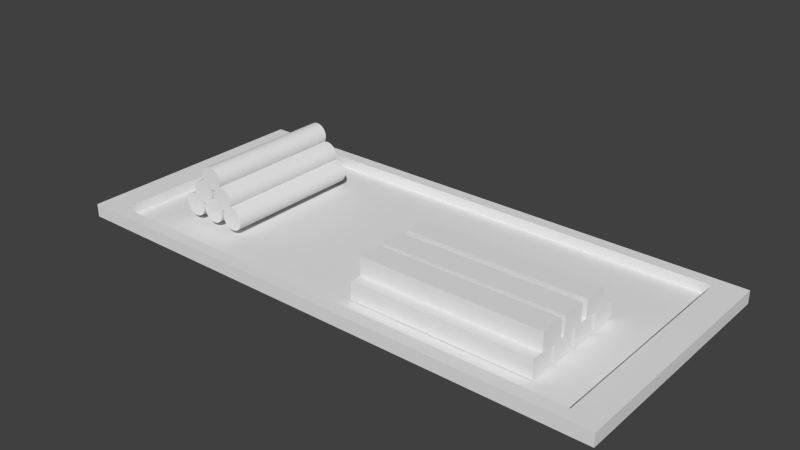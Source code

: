 # Source: UnderConstruction_Stable.blend  (saved by Blender 2.76.0; exported with 4.5.12 LTS)
import bpy
from mathutils import Matrix  # noqa: F401  (used for matrix-valued properties, if any)

bpy.ops.wm.read_factory_settings(use_empty=True)
scene = bpy.context.scene
scene.name = 'Scene'

# ---- collections
col_collection_1 = bpy.data.collections.new('Collection 1'); scene.collection.children.link(col_collection_1)

# ---- materials (node trees are filled in below, after node groups)
mat_woord_1 = bpy.data.materials.new('Woord 1')
mat_woord_1.alpha_threshold = 0.0
mat_woord_1.use_transparent_shadow = False
mat_woord_1.roughness = 0.5
mat_cylinder_1___no_base = bpy.data.materials.new('Cylinder 1 - No base')
mat_cylinder_1___no_base.alpha_threshold = 0.0
mat_cylinder_1___no_base.use_transparent_shadow = False
mat_cylinder_1___no_base.roughness = 0.5
mat_cylinder_1___base = bpy.data.materials.new('Cylinder 1 - Base')
mat_cylinder_1___base.alpha_threshold = 0.0
mat_cylinder_1___base.use_transparent_shadow = False
mat_cylinder_1___base.roughness = 0.5
mat_base___sand = bpy.data.materials.new('Base - Sand')
mat_base___sand.alpha_threshold = 0.0
mat_base___sand.use_transparent_shadow = False
mat_base___sand.roughness = 0.5
mat_base___black = bpy.data.materials.new('Base - Black')
mat_base___black.alpha_threshold = 0.0
mat_base___black.use_transparent_shadow = False
mat_base___black.roughness = 0.5

# ---- material node trees

# ---- world
world_world = bpy.data.worlds.new('World'); scene.world = world_world
world_world.color = (0.05088, 0.05088, 0.05088)
world_world.use_sun_shadow = False
world_world.sun_shadow_jitter_overblur = 0.0
world_world.cycles.sampling_method = 'MANUAL'
world_world.cycles.sample_map_resolution = 256

# ---- meshes
me_cube_009 = bpy.data.meshes.new('Cube.009')
me_cube_009.from_pydata([(-1.0, -1.0, -1.0), (-1.0, -1.0, 1.0), (-1.0, 1.0, -1.0), (-1.0, 1.0, 1.0), (1.0, -1.0, -1.0), (1.0, -1.0, 1.0), (1.0, 1.0, -1.0), (1.0, 1.0, 1.0)], [], [(1, 3, 2, 0), (3, 7, 6, 2), (7, 5, 4, 6), (5, 1, 0, 4), (0, 2, 6, 4), (5, 7, 3, 1)])
_uv = me_cube_009.uv_layers.new(name='UVMap')
_uv.uv.foreach_set('vector', [0.3114, 0.756, -0.1119, 0.756, -0.1119, 1.319, 0.3114, 1.319, 0.7, 0.756, 0.2767, 0.756, 0.2767, 1.319, 0.7, 1.319, 0.3114, 0.756, 0.7348, 0.756, 0.7348, 1.319, 0.3114, 1.319, 0.7, 0.756, 1.123, 0.756, 1.123, 1.319, 0.7, 1.319, 0.7, 0.2132, 0.7, -0.35, 0.2767, -0.35, 0.2767, 0.2132, 0.7, 0.2132, 0.7, -0.35, 1.123, -0.35, 1.123, 0.2132])
me_cube_009.materials.append(mat_woord_1)
me_cube_009.use_remesh_preserve_volume = False
me_cube_009.use_remesh_preserve_attributes = False
me_cube_009.use_mirror_vertex_groups = False
me_cube_009.update()
me_cube_008 = bpy.data.meshes.new('Cube.008')
me_cube_008.from_pydata([(-1.0, -1.0, -1.0), (-1.0, -1.0, 1.0), (-1.0, 1.0, -1.0), (-1.0, 1.0, 1.0), (1.0, -1.0, -1.0), (1.0, -1.0, 1.0), (1.0, 1.0, -1.0), (1.0, 1.0, 1.0)], [], [(1, 3, 2, 0), (3, 7, 6, 2), (7, 5, 4, 6), (5, 1, 0, 4), (0, 2, 6, 4), (5, 7, 3, 1)])
_uv = me_cube_008.uv_layers.new(name='UVMap')
_uv.uv.foreach_set('vector', [0.3114, 0.756, -0.1119, 0.756, -0.1119, 1.319, 0.3114, 1.319, 0.7, 0.756, 0.2767, 0.756, 0.2767, 1.319, 0.7, 1.319, 0.3114, 0.756, 0.7348, 0.756, 0.7348, 1.319, 0.3114, 1.319, 0.7, 0.756, 1.123, 0.756, 1.123, 1.319, 0.7, 1.319, 0.7, 0.2132, 0.7, -0.35, 0.2767, -0.35, 0.2767, 0.2132, 0.7, 0.2132, 0.7, -0.35, 1.123, -0.35, 1.123, 0.2132])
me_cube_008.materials.append(mat_woord_1)
me_cube_008.use_remesh_preserve_volume = False
me_cube_008.use_remesh_preserve_attributes = False
me_cube_008.use_mirror_vertex_groups = False
me_cube_008.update()
me_cube_007 = bpy.data.meshes.new('Cube.007')
me_cube_007.from_pydata([(-1.0, -1.0, -1.0), (-1.0, -1.0, 1.0), (-1.0, 1.0, -1.0), (-1.0, 1.0, 1.0), (1.0, -1.0, -1.0), (1.0, -1.0, 1.0), (1.0, 1.0, -1.0), (1.0, 1.0, 1.0)], [], [(1, 3, 2, 0), (3, 7, 6, 2), (7, 5, 4, 6), (5, 1, 0, 4), (0, 2, 6, 4), (5, 7, 3, 1)])
_uv = me_cube_007.uv_layers.new(name='UVMap')
_uv.uv.foreach_set('vector', [0.3114, 0.756, -0.1119, 0.756, -0.1119, 1.319, 0.3114, 1.319, 0.7, 0.756, 0.2767, 0.756, 0.2767, 1.319, 0.7, 1.319, 0.3114, 0.756, 0.7348, 0.756, 0.7348, 1.319, 0.3114, 1.319, 0.7, 0.756, 1.123, 0.756, 1.123, 1.319, 0.7, 1.319, 0.7, 0.2132, 0.7, -0.35, 0.2767, -0.35, 0.2767, 0.2132, 0.7, 0.2132, 0.7, -0.35, 1.123, -0.35, 1.123, 0.2132])
me_cube_007.materials.append(mat_woord_1)
me_cube_007.use_remesh_preserve_volume = False
me_cube_007.use_remesh_preserve_attributes = False
me_cube_007.use_mirror_vertex_groups = False
me_cube_007.update()
me_cube_006 = bpy.data.meshes.new('Cube.006')
me_cube_006.from_pydata([(-1.0, -1.0, -1.0), (-1.0, -1.0, 1.0), (-1.0, 1.0, -1.0), (-1.0, 1.0, 1.0), (1.0, -1.0, -1.0), (1.0, -1.0, 1.0), (1.0, 1.0, -1.0), (1.0, 1.0, 1.0)], [], [(1, 3, 2, 0), (3, 7, 6, 2), (7, 5, 4, 6), (5, 1, 0, 4), (0, 2, 6, 4), (5, 7, 3, 1)])
_uv = me_cube_006.uv_layers.new(name='UVMap')
_uv.uv.foreach_set('vector', [0.3114, 0.756, -0.1119, 0.756, -0.1119, 1.319, 0.3114, 1.319, 0.7, 0.756, 0.2767, 0.756, 0.2767, 1.319, 0.7, 1.319, 0.3114, 0.756, 0.7348, 0.756, 0.7348, 1.319, 0.3114, 1.319, 0.7, 0.756, 1.123, 0.756, 1.123, 1.319, 0.7, 1.319, 0.7, 0.2132, 0.7, -0.35, 0.2767, -0.35, 0.2767, 0.2132, 0.7, 0.2132, 0.7, -0.35, 1.123, -0.35, 1.123, 0.2132])
me_cube_006.materials.append(mat_woord_1)
me_cube_006.use_remesh_preserve_volume = False
me_cube_006.use_remesh_preserve_attributes = False
me_cube_006.use_mirror_vertex_groups = False
me_cube_006.update()
me_cube_005 = bpy.data.meshes.new('Cube.005')
me_cube_005.from_pydata([(-1.0, -1.0, -1.0), (-1.0, -1.0, 1.0), (-1.0, 1.0, -1.0), (-1.0, 1.0, 1.0), (1.0, -1.0, -1.0), (1.0, -1.0, 1.0), (1.0, 1.0, -1.0), (1.0, 1.0, 1.0)], [], [(1, 3, 2, 0), (3, 7, 6, 2), (7, 5, 4, 6), (5, 1, 0, 4), (0, 2, 6, 4), (5, 7, 3, 1)])
_uv = me_cube_005.uv_layers.new(name='UVMap')
_uv.uv.foreach_set('vector', [0.3114, 0.756, -0.1119, 0.756, -0.1119, 1.319, 0.3114, 1.319, 0.7, 0.756, 0.2767, 0.756, 0.2767, 1.319, 0.7, 1.319, 0.3114, 0.756, 0.7348, 0.756, 0.7348, 1.319, 0.3114, 1.319, 0.7, 0.756, 1.123, 0.756, 1.123, 1.319, 0.7, 1.319, 0.7, 0.2132, 0.7, -0.35, 0.2767, -0.35, 0.2767, 0.2132, 0.7, 0.2132, 0.7, -0.35, 1.123, -0.35, 1.123, 0.2132])
me_cube_005.materials.append(mat_woord_1)
me_cube_005.use_remesh_preserve_volume = False
me_cube_005.use_remesh_preserve_attributes = False
me_cube_005.use_mirror_vertex_groups = False
me_cube_005.update()
me_cube_004 = bpy.data.meshes.new('Cube.004')
me_cube_004.from_pydata([(-1.0, -1.0, -1.0), (-1.0, -1.0, 1.0), (-1.0, 1.0, -1.0), (-1.0, 1.0, 1.0), (1.0, -1.0, -1.0), (1.0, -1.0, 1.0), (1.0, 1.0, -1.0), (1.0, 1.0, 1.0)], [], [(1, 3, 2, 0), (3, 7, 6, 2), (7, 5, 4, 6), (5, 1, 0, 4), (0, 2, 6, 4), (5, 7, 3, 1)])
_uv = me_cube_004.uv_layers.new(name='UVMap')
_uv.uv.foreach_set('vector', [0.3114, 0.756, -0.1119, 0.756, -0.1119, 1.319, 0.3114, 1.319, 0.7, 0.756, 0.2767, 0.756, 0.2767, 1.319, 0.7, 1.319, 0.3114, 0.756, 0.7348, 0.756, 0.7348, 1.319, 0.3114, 1.319, 0.7, 0.756, 1.123, 0.756, 1.123, 1.319, 0.7, 1.319, 0.7, 0.2132, 0.7, -0.35, 0.2767, -0.35, 0.2767, 0.2132, 0.7, 0.2132, 0.7, -0.35, 1.123, -0.35, 1.123, 0.2132])
me_cube_004.materials.append(mat_woord_1)
me_cube_004.use_remesh_preserve_volume = False
me_cube_004.use_remesh_preserve_attributes = False
me_cube_004.use_mirror_vertex_groups = False
me_cube_004.update()
me_cube_003 = bpy.data.meshes.new('Cube.003')
me_cube_003.from_pydata([(-1.0, -1.0, -1.0), (-1.0, -1.0, 1.0), (-1.0, 1.0, -1.0), (-1.0, 1.0, 1.0), (1.0, -1.0, -1.0), (1.0, -1.0, 1.0), (1.0, 1.0, -1.0), (1.0, 1.0, 1.0)], [], [(1, 3, 2, 0), (3, 7, 6, 2), (7, 5, 4, 6), (5, 1, 0, 4), (0, 2, 6, 4), (5, 7, 3, 1)])
_uv = me_cube_003.uv_layers.new(name='UVMap')
_uv.uv.foreach_set('vector', [0.3114, 0.756, -0.1119, 0.756, -0.1119, 1.319, 0.3114, 1.319, 0.7, 0.756, 0.2767, 0.756, 0.2767, 1.319, 0.7, 1.319, 0.3114, 0.756, 0.7348, 0.756, 0.7348, 1.319, 0.3114, 1.319, 0.7, 0.756, 1.123, 0.756, 1.123, 1.319, 0.7, 1.319, 0.7, 0.2132, 0.7, -0.35, 0.2767, -0.35, 0.2767, 0.2132, 0.7, 0.2132, 0.7, -0.35, 1.123, -0.35, 1.123, 0.2132])
me_cube_003.materials.append(mat_woord_1)
me_cube_003.use_remesh_preserve_volume = False
me_cube_003.use_remesh_preserve_attributes = False
me_cube_003.use_mirror_vertex_groups = False
me_cube_003.update()
me_cylinder_005 = bpy.data.meshes.new('Cylinder.005')
me_cylinder_005.from_pydata([(0.0, 1.0, -1.0), (0.0, 1.0, 1.0), (0.1951, 0.9808, -1.0), (0.1951, 0.9808, 1.0), (0.3827, 0.9239, -1.0), (0.3827, 0.9239, 1.0), (0.5556, 0.8315, -1.0), (0.5556, 0.8315, 1.0), (0.7071, 0.7071, -1.0), (0.7071, 0.7071, 1.0), (0.8315, 0.5556, -1.0), (0.8315, 0.5556, 1.0), (0.9239, 0.3827, -1.0), (0.9239, 0.3827, 1.0), (0.9808, 0.1951, -1.0), (0.9808, 0.1951, 1.0), (1.0, 7.55e-08, -1.0), (1.0, 7.55e-08, 1.0), (0.9808, -0.1951, -1.0), (0.9808, -0.1951, 1.0), (0.9239, -0.3827, -1.0), (0.9239, -0.3827, 1.0), (0.8315, -0.5556, -1.0), (0.8315, -0.5556, 1.0), (0.7071, -0.7071, -1.0), (0.7071, -0.7071, 1.0), (0.5556, -0.8315, -1.0), (0.5556, -0.8315, 1.0), (0.3827, -0.9239, -1.0), (0.3827, -0.9239, 1.0), (0.1951, -0.9808, -1.0), (0.1951, -0.9808, 1.0), (-3.258e-07, -1.0, -1.0), (-3.258e-07, -1.0, 1.0), (-0.1951, -0.9808, -1.0), (-0.1951, -0.9808, 1.0), (-0.3827, -0.9239, -1.0), (-0.3827, -0.9239, 1.0), (-0.5556, -0.8315, -1.0), (-0.5556, -0.8315, 1.0), (-0.7071, -0.7071, -1.0), (-0.7071, -0.7071, 1.0), (-0.8315, -0.5556, -1.0), (-0.8315, -0.5556, 1.0), (-0.9239, -0.3827, -1.0), (-0.9239, -0.3827, 1.0), (-0.9808, -0.1951, -1.0), (-0.9808, -0.1951, 1.0), (-1.0, 9.656e-07, -1.0), (-1.0, 9.656e-07, 1.0), (-0.9808, 0.1951, -1.0), (-0.9808, 0.1951, 1.0), (-0.9239, 0.3827, -1.0), (-0.9239, 0.3827, 1.0), (-0.8315, 0.5556, -1.0), (-0.8315, 0.5556, 1.0), (-0.7071, 0.7071, -1.0), (-0.7071, 0.7071, 1.0), (-0.5556, 0.8315, -1.0), (-0.5556, 0.8315, 1.0), (-0.3827, 0.9239, -1.0), (-0.3827, 0.9239, 1.0), (-0.1951, 0.9808, -1.0), (-0.1951, 0.9808, 1.0)], [], [(0, 1, 3, 2), (2, 3, 5, 4), (4, 5, 7, 6), (6, 7, 9, 8), (8, 9, 11, 10), (10, 11, 13, 12), (12, 13, 15, 14), (14, 15, 17, 16), (16, 17, 19, 18), (18, 19, 21, 20), (20, 21, 23, 22), (22, 23, 25, 24), (24, 25, 27, 26), (26, 27, 29, 28), (28, 29, 31, 30), (30, 31, 33, 32), (32, 33, 35, 34), (34, 35, 37, 36), (36, 37, 39, 38), (38, 39, 41, 40), (40, 41, 43, 42), (42, 43, 45, 44), (44, 45, 47, 46), (46, 47, 49, 48), (48, 49, 51, 50), (50, 51, 53, 52), (52, 53, 55, 54), (54, 55, 57, 56), (56, 57, 59, 58), (58, 59, 61, 60), (3, 1, 63, 61, 59, 57, 55, 53, 51, 49, 47, 45, 43, 41, 39, 37, 35, 33, 31, 29, 27, 25, 23, 21, 19, 17, 15, 13, 11, 9, 7, 5), (62, 63, 1, 0), (60, 61, 63, 62), (0, 2, 4, 6, 8, 10, 12, 14, 16, 18, 20, 22, 24, 26, 28, 30, 32, 34, 36, 38, 40, 42, 44, 46, 48, 50, 52, 54, 56, 58, 60, 62)])
_uv = me_cylinder_005.uv_layers.new(name='UVMap')
_uv.uv.foreach_set('vector', [0.4099, -0.2626, 0.4099, 1.277, 0.5601, 1.277, 0.5601, -0.2626, 0.5601, -0.2626, 0.5601, 1.277, 0.7045, 1.277, 0.7045, -0.2626, 0.7045, -0.2626, 0.7045, 1.277, 0.8376, 1.277, 0.8376, -0.2626, 0.8376, -0.2626, 0.8376, 1.277, 0.9543, 1.277, 0.9543, -0.2626, 1.084, -0.2626, 1.084, 1.277, 0.9673, 1.277, 0.9673, -0.2626, 0.9673, -0.2626, 0.9673, 1.277, 0.8342, 1.277, 0.8342, -0.2626, 0.8342, -0.2626, 0.8342, 1.277, 0.6897, 1.277, 0.6897, -0.2626, 0.6897, -0.2626, 0.6897, 1.277, 0.5395, 1.277, 0.5395, -0.2626, 0.5395, -0.2626, 0.5395, 1.277, 0.3893, 1.277, 0.3893, -0.2626, 0.3893, -0.2626, 0.3893, 1.277, 0.2449, 1.277, 0.2449, -0.2626, 0.2449, -0.2626, 0.2449, 1.277, 0.1118, 1.277, 0.1118, -0.2626, 0.1118, -0.2626, 0.1118, 1.277, -0.004849, 1.277, -0.004849, -0.2626, 0.9543, -0.2626, 0.9543, 1.277, 0.8376, 1.277, 0.8376, -0.2626, 0.8376, -0.2626, 0.8376, 1.277, 0.7045, 1.277, 0.7045, -0.2626, 0.7045, -0.2626, 0.7045, 1.277, 0.5601, 1.277, 0.5601, -0.2626, 0.5601, -0.2626, 0.5601, 1.277, 0.4099, 1.277, 0.4099, -0.2626, 0.4099, -0.2626, 0.4099, 1.277, 0.2597, 1.277, 0.2597, -0.2626, 0.2597, -0.2626, 0.2597, 1.277, 0.1153, 1.277, 0.1153, -0.2626, 0.1153, -0.2626, 0.1153, 1.277, -0.01783, 1.277, -0.01783, -0.2626, -0.01783, -0.2626, -0.01783, 1.277, -0.1345, 1.277, -0.1345, -0.2626, -0.004849, -0.2626, -0.004849, 1.277, 0.1118, 1.277, 0.1118, -0.2626, 0.1118, -0.2626, 0.1118, 1.277, 0.2449, 1.277, 0.2449, -0.2626, 0.2449, -0.2626, 0.2449, 1.277, 0.3893, 1.277, 0.3893, -0.2626, 0.3893, -0.2626, 0.3893, 1.277, 0.5395, 1.277, 0.5395, -0.2626, 0.5395, -0.2626, 0.5395, 1.277, 0.6897, 1.277, 0.6897, -0.2626, 0.6897, -0.2626, 0.6897, 1.277, 0.8342, 1.277, 0.8342, -0.2626, 0.8342, -0.2626, 0.8342, 1.277, 0.9673, 1.277, 0.9673, -0.2626, 0.9673, -0.2626, 0.9673, 1.277, 1.084, 1.277, 1.084, -0.2626, -0.1345, -0.2626, -0.1345, 1.277, -0.01783, 1.277, -0.01783, -0.2626, -0.01783, -0.2626, -0.01783, 1.277, 0.1153, 1.277, 0.1153, -0.2626, 0.4571, 0.08072, 0.4526, 0.08151, 0.4482, 0.08072, 0.4439, 0.07841, 0.4399, 0.07464, 0.4364, 0.06957, 0.4336, 0.0634, 0.4315, 0.05635, 0.4302, 0.04871, 0.4297, 0.04076, 0.4302, 0.03281, 0.4315, 0.02517, 0.4336, 0.01812, 0.4364, 0.01195, 0.4399, 0.006878, 0.4439, 0.003112, 0.4482, 0.0007936, 0.4526, 1.067e-05, 0.4571, 0.0007936, 0.4614, 0.003112, 0.4654, 0.006878, 0.4689, 0.01195, 0.4717, 0.01812, 0.4738, 0.02517, 0.4751, 0.03281, 0.4756, 0.04076, 0.4751, 0.04871, 0.4738, 0.05635, 0.4717, 0.0634, 0.4689, 0.06957, 0.4654, 0.07464, 0.4614, 0.07841, 0.2597, -0.2626, 0.2597, 1.277, 0.4099, 1.277, 0.4099, -0.2626, 0.1153, -0.2626, 0.1153, 1.277, 0.2597, 1.277, 0.2597, -0.2626, 0.4526, 1.067e-05, 0.4571, -0.0007723, 0.4614, -0.003091, 0.4654, -0.006857, 0.4689, -0.01192, 0.4717, -0.0181, 0.4738, -0.02514, 0.4751, -0.03279, 0.4756, -0.04074, 0.4751, -0.04869, 0.4738, -0.05633, 0.4717, -0.06338, 0.4689, -0.06955, 0.4654, -0.07462, 0.4614, -0.07838, 0.4571, -0.0807, 0.4526, -0.08149, 0.4482, -0.0807, 0.4439, -0.07838, 0.4399, -0.07462, 0.4364, -0.06955, 0.4336, -0.06338, 0.4315, -0.05633, 0.4302, -0.04869, 0.4297, -0.04074, 0.4302, -0.03279, 0.4315, -0.02514, 0.4336, -0.0181, 0.4364, -0.01192, 0.4399, -0.006857, 0.4439, -0.003091, 0.4482, -0.0007723])
me_cylinder_005.materials.append(mat_cylinder_1___no_base)
me_cylinder_005.materials.append(mat_cylinder_1___base)
me_cylinder_005.use_remesh_preserve_volume = False
me_cylinder_005.use_remesh_preserve_attributes = False
me_cylinder_005.use_mirror_vertex_groups = False
me_cylinder_005.update()
me_cylinder_004 = bpy.data.meshes.new('Cylinder.004')
me_cylinder_004.from_pydata([(0.0, 1.0, -1.0), (0.0, 1.0, 1.0), (0.1951, 0.9808, -1.0), (0.1951, 0.9808, 1.0), (0.3827, 0.9239, -1.0), (0.3827, 0.9239, 1.0), (0.5556, 0.8315, -1.0), (0.5556, 0.8315, 1.0), (0.7071, 0.7071, -1.0), (0.7071, 0.7071, 1.0), (0.8315, 0.5556, -1.0), (0.8315, 0.5556, 1.0), (0.9239, 0.3827, -1.0), (0.9239, 0.3827, 1.0), (0.9808, 0.1951, -1.0), (0.9808, 0.1951, 1.0), (1.0, 7.55e-08, -1.0), (1.0, 7.55e-08, 1.0), (0.9808, -0.1951, -1.0), (0.9808, -0.1951, 1.0), (0.9239, -0.3827, -1.0), (0.9239, -0.3827, 1.0), (0.8315, -0.5556, -1.0), (0.8315, -0.5556, 1.0), (0.7071, -0.7071, -1.0), (0.7071, -0.7071, 1.0), (0.5556, -0.8315, -1.0), (0.5556, -0.8315, 1.0), (0.3827, -0.9239, -1.0), (0.3827, -0.9239, 1.0), (0.1951, -0.9808, -1.0), (0.1951, -0.9808, 1.0), (-3.258e-07, -1.0, -1.0), (-3.258e-07, -1.0, 1.0), (-0.1951, -0.9808, -1.0), (-0.1951, -0.9808, 1.0), (-0.3827, -0.9239, -1.0), (-0.3827, -0.9239, 1.0), (-0.5556, -0.8315, -1.0), (-0.5556, -0.8315, 1.0), (-0.7071, -0.7071, -1.0), (-0.7071, -0.7071, 1.0), (-0.8315, -0.5556, -1.0), (-0.8315, -0.5556, 1.0), (-0.9239, -0.3827, -1.0), (-0.9239, -0.3827, 1.0), (-0.9808, -0.1951, -1.0), (-0.9808, -0.1951, 1.0), (-1.0, 9.656e-07, -1.0), (-1.0, 9.656e-07, 1.0), (-0.9808, 0.1951, -1.0), (-0.9808, 0.1951, 1.0), (-0.9239, 0.3827, -1.0), (-0.9239, 0.3827, 1.0), (-0.8315, 0.5556, -1.0), (-0.8315, 0.5556, 1.0), (-0.7071, 0.7071, -1.0), (-0.7071, 0.7071, 1.0), (-0.5556, 0.8315, -1.0), (-0.5556, 0.8315, 1.0), (-0.3827, 0.9239, -1.0), (-0.3827, 0.9239, 1.0), (-0.1951, 0.9808, -1.0), (-0.1951, 0.9808, 1.0)], [], [(0, 1, 3, 2), (2, 3, 5, 4), (4, 5, 7, 6), (6, 7, 9, 8), (8, 9, 11, 10), (10, 11, 13, 12), (12, 13, 15, 14), (14, 15, 17, 16), (16, 17, 19, 18), (18, 19, 21, 20), (20, 21, 23, 22), (22, 23, 25, 24), (24, 25, 27, 26), (26, 27, 29, 28), (28, 29, 31, 30), (30, 31, 33, 32), (32, 33, 35, 34), (34, 35, 37, 36), (36, 37, 39, 38), (38, 39, 41, 40), (40, 41, 43, 42), (42, 43, 45, 44), (44, 45, 47, 46), (46, 47, 49, 48), (48, 49, 51, 50), (50, 51, 53, 52), (52, 53, 55, 54), (54, 55, 57, 56), (56, 57, 59, 58), (58, 59, 61, 60), (3, 1, 63, 61, 59, 57, 55, 53, 51, 49, 47, 45, 43, 41, 39, 37, 35, 33, 31, 29, 27, 25, 23, 21, 19, 17, 15, 13, 11, 9, 7, 5), (62, 63, 1, 0), (60, 61, 63, 62), (0, 2, 4, 6, 8, 10, 12, 14, 16, 18, 20, 22, 24, 26, 28, 30, 32, 34, 36, 38, 40, 42, 44, 46, 48, 50, 52, 54, 56, 58, 60, 62)])
_uv = me_cylinder_004.uv_layers.new(name='UVMap')
_uv.uv.foreach_set('vector', [0.4099, -0.2626, 0.4099, 1.277, 0.5601, 1.277, 0.5601, -0.2626, 0.5601, -0.2626, 0.5601, 1.277, 0.7045, 1.277, 0.7045, -0.2626, 0.7045, -0.2626, 0.7045, 1.277, 0.8376, 1.277, 0.8376, -0.2626, 0.8376, -0.2626, 0.8376, 1.277, 0.9543, 1.277, 0.9543, -0.2626, 1.084, -0.2626, 1.084, 1.277, 0.9673, 1.277, 0.9673, -0.2626, 0.9673, -0.2626, 0.9673, 1.277, 0.8342, 1.277, 0.8342, -0.2626, 0.8342, -0.2626, 0.8342, 1.277, 0.6897, 1.277, 0.6897, -0.2626, 0.6897, -0.2626, 0.6897, 1.277, 0.5395, 1.277, 0.5395, -0.2626, 0.5395, -0.2626, 0.5395, 1.277, 0.3893, 1.277, 0.3893, -0.2626, 0.3893, -0.2626, 0.3893, 1.277, 0.2449, 1.277, 0.2449, -0.2626, 0.2449, -0.2626, 0.2449, 1.277, 0.1118, 1.277, 0.1118, -0.2626, 0.1118, -0.2626, 0.1118, 1.277, -0.004849, 1.277, -0.004849, -0.2626, 0.9543, -0.2626, 0.9543, 1.277, 0.8376, 1.277, 0.8376, -0.2626, 0.8376, -0.2626, 0.8376, 1.277, 0.7045, 1.277, 0.7045, -0.2626, 0.7045, -0.2626, 0.7045, 1.277, 0.5601, 1.277, 0.5601, -0.2626, 0.5601, -0.2626, 0.5601, 1.277, 0.4099, 1.277, 0.4099, -0.2626, 0.4099, -0.2626, 0.4099, 1.277, 0.2597, 1.277, 0.2597, -0.2626, 0.2597, -0.2626, 0.2597, 1.277, 0.1153, 1.277, 0.1153, -0.2626, 0.1153, -0.2626, 0.1153, 1.277, -0.01783, 1.277, -0.01783, -0.2626, -0.01783, -0.2626, -0.01783, 1.277, -0.1345, 1.277, -0.1345, -0.2626, -0.004849, -0.2626, -0.004849, 1.277, 0.1118, 1.277, 0.1118, -0.2626, 0.1118, -0.2626, 0.1118, 1.277, 0.2449, 1.277, 0.2449, -0.2626, 0.2449, -0.2626, 0.2449, 1.277, 0.3893, 1.277, 0.3893, -0.2626, 0.3893, -0.2626, 0.3893, 1.277, 0.5395, 1.277, 0.5395, -0.2626, 0.5395, -0.2626, 0.5395, 1.277, 0.6897, 1.277, 0.6897, -0.2626, 0.6897, -0.2626, 0.6897, 1.277, 0.8342, 1.277, 0.8342, -0.2626, 0.8342, -0.2626, 0.8342, 1.277, 0.9673, 1.277, 0.9673, -0.2626, 0.9673, -0.2626, 0.9673, 1.277, 1.084, 1.277, 1.084, -0.2626, -0.1345, -0.2626, -0.1345, 1.277, -0.01783, 1.277, -0.01783, -0.2626, -0.01783, -0.2626, -0.01783, 1.277, 0.1153, 1.277, 0.1153, -0.2626, 0.4571, 0.08072, 0.4526, 0.08151, 0.4482, 0.08072, 0.4439, 0.07841, 0.4399, 0.07464, 0.4364, 0.06957, 0.4336, 0.0634, 0.4315, 0.05635, 0.4302, 0.04871, 0.4297, 0.04076, 0.4302, 0.03281, 0.4315, 0.02517, 0.4336, 0.01812, 0.4364, 0.01195, 0.4399, 0.006878, 0.4439, 0.003112, 0.4482, 0.0007936, 0.4526, 1.067e-05, 0.4571, 0.0007936, 0.4614, 0.003112, 0.4654, 0.006878, 0.4689, 0.01195, 0.4717, 0.01812, 0.4738, 0.02517, 0.4751, 0.03281, 0.4756, 0.04076, 0.4751, 0.04871, 0.4738, 0.05635, 0.4717, 0.0634, 0.4689, 0.06957, 0.4654, 0.07464, 0.4614, 0.07841, 0.2597, -0.2626, 0.2597, 1.277, 0.4099, 1.277, 0.4099, -0.2626, 0.1153, -0.2626, 0.1153, 1.277, 0.2597, 1.277, 0.2597, -0.2626, 0.4526, 1.067e-05, 0.4571, -0.0007723, 0.4614, -0.003091, 0.4654, -0.006857, 0.4689, -0.01192, 0.4717, -0.0181, 0.4738, -0.02514, 0.4751, -0.03279, 0.4756, -0.04074, 0.4751, -0.04869, 0.4738, -0.05633, 0.4717, -0.06338, 0.4689, -0.06955, 0.4654, -0.07462, 0.4614, -0.07838, 0.4571, -0.0807, 0.4526, -0.08149, 0.4482, -0.0807, 0.4439, -0.07838, 0.4399, -0.07462, 0.4364, -0.06955, 0.4336, -0.06338, 0.4315, -0.05633, 0.4302, -0.04869, 0.4297, -0.04074, 0.4302, -0.03279, 0.4315, -0.02514, 0.4336, -0.0181, 0.4364, -0.01192, 0.4399, -0.006857, 0.4439, -0.003091, 0.4482, -0.0007723])
me_cylinder_004.materials.append(mat_cylinder_1___no_base)
me_cylinder_004.materials.append(mat_cylinder_1___base)
me_cylinder_004.use_remesh_preserve_volume = False
me_cylinder_004.use_remesh_preserve_attributes = False
me_cylinder_004.use_mirror_vertex_groups = False
me_cylinder_004.update()
me_cylinder_003 = bpy.data.meshes.new('Cylinder.003')
me_cylinder_003.from_pydata([(0.0, 1.0, -1.0), (0.0, 1.0, 1.0), (0.1951, 0.9808, -1.0), (0.1951, 0.9808, 1.0), (0.3827, 0.9239, -1.0), (0.3827, 0.9239, 1.0), (0.5556, 0.8315, -1.0), (0.5556, 0.8315, 1.0), (0.7071, 0.7071, -1.0), (0.7071, 0.7071, 1.0), (0.8315, 0.5556, -1.0), (0.8315, 0.5556, 1.0), (0.9239, 0.3827, -1.0), (0.9239, 0.3827, 1.0), (0.9808, 0.1951, -1.0), (0.9808, 0.1951, 1.0), (1.0, 7.55e-08, -1.0), (1.0, 7.55e-08, 1.0), (0.9808, -0.1951, -1.0), (0.9808, -0.1951, 1.0), (0.9239, -0.3827, -1.0), (0.9239, -0.3827, 1.0), (0.8315, -0.5556, -1.0), (0.8315, -0.5556, 1.0), (0.7071, -0.7071, -1.0), (0.7071, -0.7071, 1.0), (0.5556, -0.8315, -1.0), (0.5556, -0.8315, 1.0), (0.3827, -0.9239, -1.0), (0.3827, -0.9239, 1.0), (0.1951, -0.9808, -1.0), (0.1951, -0.9808, 1.0), (-3.258e-07, -1.0, -1.0), (-3.258e-07, -1.0, 1.0), (-0.1951, -0.9808, -1.0), (-0.1951, -0.9808, 1.0), (-0.3827, -0.9239, -1.0), (-0.3827, -0.9239, 1.0), (-0.5556, -0.8315, -1.0), (-0.5556, -0.8315, 1.0), (-0.7071, -0.7071, -1.0), (-0.7071, -0.7071, 1.0), (-0.8315, -0.5556, -1.0), (-0.8315, -0.5556, 1.0), (-0.9239, -0.3827, -1.0), (-0.9239, -0.3827, 1.0), (-0.9808, -0.1951, -1.0), (-0.9808, -0.1951, 1.0), (-1.0, 9.656e-07, -1.0), (-1.0, 9.656e-07, 1.0), (-0.9808, 0.1951, -1.0), (-0.9808, 0.1951, 1.0), (-0.9239, 0.3827, -1.0), (-0.9239, 0.3827, 1.0), (-0.8315, 0.5556, -1.0), (-0.8315, 0.5556, 1.0), (-0.7071, 0.7071, -1.0), (-0.7071, 0.7071, 1.0), (-0.5556, 0.8315, -1.0), (-0.5556, 0.8315, 1.0), (-0.3827, 0.9239, -1.0), (-0.3827, 0.9239, 1.0), (-0.1951, 0.9808, -1.0), (-0.1951, 0.9808, 1.0)], [], [(0, 1, 3, 2), (2, 3, 5, 4), (4, 5, 7, 6), (6, 7, 9, 8), (8, 9, 11, 10), (10, 11, 13, 12), (12, 13, 15, 14), (14, 15, 17, 16), (16, 17, 19, 18), (18, 19, 21, 20), (20, 21, 23, 22), (22, 23, 25, 24), (24, 25, 27, 26), (26, 27, 29, 28), (28, 29, 31, 30), (30, 31, 33, 32), (32, 33, 35, 34), (34, 35, 37, 36), (36, 37, 39, 38), (38, 39, 41, 40), (40, 41, 43, 42), (42, 43, 45, 44), (44, 45, 47, 46), (46, 47, 49, 48), (48, 49, 51, 50), (50, 51, 53, 52), (52, 53, 55, 54), (54, 55, 57, 56), (56, 57, 59, 58), (58, 59, 61, 60), (3, 1, 63, 61, 59, 57, 55, 53, 51, 49, 47, 45, 43, 41, 39, 37, 35, 33, 31, 29, 27, 25, 23, 21, 19, 17, 15, 13, 11, 9, 7, 5), (62, 63, 1, 0), (60, 61, 63, 62), (0, 2, 4, 6, 8, 10, 12, 14, 16, 18, 20, 22, 24, 26, 28, 30, 32, 34, 36, 38, 40, 42, 44, 46, 48, 50, 52, 54, 56, 58, 60, 62)])
_uv = me_cylinder_003.uv_layers.new(name='UVMap')
_uv.uv.foreach_set('vector', [0.4099, -0.2626, 0.4099, 1.277, 0.5601, 1.277, 0.5601, -0.2626, 0.5601, -0.2626, 0.5601, 1.277, 0.7045, 1.277, 0.7045, -0.2626, 0.7045, -0.2626, 0.7045, 1.277, 0.8376, 1.277, 0.8376, -0.2626, 0.8376, -0.2626, 0.8376, 1.277, 0.9543, 1.277, 0.9543, -0.2626, 1.084, -0.2626, 1.084, 1.277, 0.9673, 1.277, 0.9673, -0.2626, 0.9673, -0.2626, 0.9673, 1.277, 0.8342, 1.277, 0.8342, -0.2626, 0.8342, -0.2626, 0.8342, 1.277, 0.6897, 1.277, 0.6897, -0.2626, 0.6897, -0.2626, 0.6897, 1.277, 0.5395, 1.277, 0.5395, -0.2626, 0.5395, -0.2626, 0.5395, 1.277, 0.3893, 1.277, 0.3893, -0.2626, 0.3893, -0.2626, 0.3893, 1.277, 0.2449, 1.277, 0.2449, -0.2626, 0.2449, -0.2626, 0.2449, 1.277, 0.1118, 1.277, 0.1118, -0.2626, 0.1118, -0.2626, 0.1118, 1.277, -0.004849, 1.277, -0.004849, -0.2626, 0.9543, -0.2626, 0.9543, 1.277, 0.8376, 1.277, 0.8376, -0.2626, 0.8376, -0.2626, 0.8376, 1.277, 0.7045, 1.277, 0.7045, -0.2626, 0.7045, -0.2626, 0.7045, 1.277, 0.5601, 1.277, 0.5601, -0.2626, 0.5601, -0.2626, 0.5601, 1.277, 0.4099, 1.277, 0.4099, -0.2626, 0.4099, -0.2626, 0.4099, 1.277, 0.2597, 1.277, 0.2597, -0.2626, 0.2597, -0.2626, 0.2597, 1.277, 0.1153, 1.277, 0.1153, -0.2626, 0.1153, -0.2626, 0.1153, 1.277, -0.01783, 1.277, -0.01783, -0.2626, -0.01783, -0.2626, -0.01783, 1.277, -0.1345, 1.277, -0.1345, -0.2626, -0.004849, -0.2626, -0.004849, 1.277, 0.1118, 1.277, 0.1118, -0.2626, 0.1118, -0.2626, 0.1118, 1.277, 0.2449, 1.277, 0.2449, -0.2626, 0.2449, -0.2626, 0.2449, 1.277, 0.3893, 1.277, 0.3893, -0.2626, 0.3893, -0.2626, 0.3893, 1.277, 0.5395, 1.277, 0.5395, -0.2626, 0.5395, -0.2626, 0.5395, 1.277, 0.6897, 1.277, 0.6897, -0.2626, 0.6897, -0.2626, 0.6897, 1.277, 0.8342, 1.277, 0.8342, -0.2626, 0.8342, -0.2626, 0.8342, 1.277, 0.9673, 1.277, 0.9673, -0.2626, 0.9673, -0.2626, 0.9673, 1.277, 1.084, 1.277, 1.084, -0.2626, -0.1345, -0.2626, -0.1345, 1.277, -0.01783, 1.277, -0.01783, -0.2626, -0.01783, -0.2626, -0.01783, 1.277, 0.1153, 1.277, 0.1153, -0.2626, 0.4571, 0.08072, 0.4526, 0.08151, 0.4482, 0.08072, 0.4439, 0.07841, 0.4399, 0.07464, 0.4364, 0.06957, 0.4336, 0.0634, 0.4315, 0.05635, 0.4302, 0.04871, 0.4297, 0.04076, 0.4302, 0.03281, 0.4315, 0.02517, 0.4336, 0.01812, 0.4364, 0.01195, 0.4399, 0.006878, 0.4439, 0.003112, 0.4482, 0.0007936, 0.4526, 1.067e-05, 0.4571, 0.0007936, 0.4614, 0.003112, 0.4654, 0.006878, 0.4689, 0.01195, 0.4717, 0.01812, 0.4738, 0.02517, 0.4751, 0.03281, 0.4756, 0.04076, 0.4751, 0.04871, 0.4738, 0.05635, 0.4717, 0.0634, 0.4689, 0.06957, 0.4654, 0.07464, 0.4614, 0.07841, 0.2597, -0.2626, 0.2597, 1.277, 0.4099, 1.277, 0.4099, -0.2626, 0.1153, -0.2626, 0.1153, 1.277, 0.2597, 1.277, 0.2597, -0.2626, 0.4526, 1.067e-05, 0.4571, -0.0007723, 0.4614, -0.003091, 0.4654, -0.006857, 0.4689, -0.01192, 0.4717, -0.0181, 0.4738, -0.02514, 0.4751, -0.03279, 0.4756, -0.04074, 0.4751, -0.04869, 0.4738, -0.05633, 0.4717, -0.06338, 0.4689, -0.06955, 0.4654, -0.07462, 0.4614, -0.07838, 0.4571, -0.0807, 0.4526, -0.08149, 0.4482, -0.0807, 0.4439, -0.07838, 0.4399, -0.07462, 0.4364, -0.06955, 0.4336, -0.06338, 0.4315, -0.05633, 0.4302, -0.04869, 0.4297, -0.04074, 0.4302, -0.03279, 0.4315, -0.02514, 0.4336, -0.0181, 0.4364, -0.01192, 0.4399, -0.006857, 0.4439, -0.003091, 0.4482, -0.0007723])
me_cylinder_003.materials.append(mat_cylinder_1___no_base)
me_cylinder_003.materials.append(mat_cylinder_1___base)
me_cylinder_003.use_remesh_preserve_volume = False
me_cylinder_003.use_remesh_preserve_attributes = False
me_cylinder_003.use_mirror_vertex_groups = False
me_cylinder_003.update()
me_cylinder_002 = bpy.data.meshes.new('Cylinder.002')
me_cylinder_002.from_pydata([(0.0, 1.0, -1.0), (0.0, 1.0, 1.0), (0.1951, 0.9808, -1.0), (0.1951, 0.9808, 1.0), (0.3827, 0.9239, -1.0), (0.3827, 0.9239, 1.0), (0.5556, 0.8315, -1.0), (0.5556, 0.8315, 1.0), (0.7071, 0.7071, -1.0), (0.7071, 0.7071, 1.0), (0.8315, 0.5556, -1.0), (0.8315, 0.5556, 1.0), (0.9239, 0.3827, -1.0), (0.9239, 0.3827, 1.0), (0.9808, 0.1951, -1.0), (0.9808, 0.1951, 1.0), (1.0, 7.55e-08, -1.0), (1.0, 7.55e-08, 1.0), (0.9808, -0.1951, -1.0), (0.9808, -0.1951, 1.0), (0.9239, -0.3827, -1.0), (0.9239, -0.3827, 1.0), (0.8315, -0.5556, -1.0), (0.8315, -0.5556, 1.0), (0.7071, -0.7071, -1.0), (0.7071, -0.7071, 1.0), (0.5556, -0.8315, -1.0), (0.5556, -0.8315, 1.0), (0.3827, -0.9239, -1.0), (0.3827, -0.9239, 1.0), (0.1951, -0.9808, -1.0), (0.1951, -0.9808, 1.0), (-3.258e-07, -1.0, -1.0), (-3.258e-07, -1.0, 1.0), (-0.1951, -0.9808, -1.0), (-0.1951, -0.9808, 1.0), (-0.3827, -0.9239, -1.0), (-0.3827, -0.9239, 1.0), (-0.5556, -0.8315, -1.0), (-0.5556, -0.8315, 1.0), (-0.7071, -0.7071, -1.0), (-0.7071, -0.7071, 1.0), (-0.8315, -0.5556, -1.0), (-0.8315, -0.5556, 1.0), (-0.9239, -0.3827, -1.0), (-0.9239, -0.3827, 1.0), (-0.9808, -0.1951, -1.0), (-0.9808, -0.1951, 1.0), (-1.0, 9.656e-07, -1.0), (-1.0, 9.656e-07, 1.0), (-0.9808, 0.1951, -1.0), (-0.9808, 0.1951, 1.0), (-0.9239, 0.3827, -1.0), (-0.9239, 0.3827, 1.0), (-0.8315, 0.5556, -1.0), (-0.8315, 0.5556, 1.0), (-0.7071, 0.7071, -1.0), (-0.7071, 0.7071, 1.0), (-0.5556, 0.8315, -1.0), (-0.5556, 0.8315, 1.0), (-0.3827, 0.9239, -1.0), (-0.3827, 0.9239, 1.0), (-0.1951, 0.9808, -1.0), (-0.1951, 0.9808, 1.0)], [], [(0, 1, 3, 2), (2, 3, 5, 4), (4, 5, 7, 6), (6, 7, 9, 8), (8, 9, 11, 10), (10, 11, 13, 12), (12, 13, 15, 14), (14, 15, 17, 16), (16, 17, 19, 18), (18, 19, 21, 20), (20, 21, 23, 22), (22, 23, 25, 24), (24, 25, 27, 26), (26, 27, 29, 28), (28, 29, 31, 30), (30, 31, 33, 32), (32, 33, 35, 34), (34, 35, 37, 36), (36, 37, 39, 38), (38, 39, 41, 40), (40, 41, 43, 42), (42, 43, 45, 44), (44, 45, 47, 46), (46, 47, 49, 48), (48, 49, 51, 50), (50, 51, 53, 52), (52, 53, 55, 54), (54, 55, 57, 56), (56, 57, 59, 58), (58, 59, 61, 60), (3, 1, 63, 61, 59, 57, 55, 53, 51, 49, 47, 45, 43, 41, 39, 37, 35, 33, 31, 29, 27, 25, 23, 21, 19, 17, 15, 13, 11, 9, 7, 5), (62, 63, 1, 0), (60, 61, 63, 62), (0, 2, 4, 6, 8, 10, 12, 14, 16, 18, 20, 22, 24, 26, 28, 30, 32, 34, 36, 38, 40, 42, 44, 46, 48, 50, 52, 54, 56, 58, 60, 62)])
_uv = me_cylinder_002.uv_layers.new(name='UVMap')
_uv.uv.foreach_set('vector', [0.4099, -0.2626, 0.4099, 1.277, 0.5601, 1.277, 0.5601, -0.2626, 0.5601, -0.2626, 0.5601, 1.277, 0.7045, 1.277, 0.7045, -0.2626, 0.7045, -0.2626, 0.7045, 1.277, 0.8376, 1.277, 0.8376, -0.2626, 0.8376, -0.2626, 0.8376, 1.277, 0.9543, 1.277, 0.9543, -0.2626, 1.084, -0.2626, 1.084, 1.277, 0.9673, 1.277, 0.9673, -0.2626, 0.9673, -0.2626, 0.9673, 1.277, 0.8342, 1.277, 0.8342, -0.2626, 0.8342, -0.2626, 0.8342, 1.277, 0.6897, 1.277, 0.6897, -0.2626, 0.6897, -0.2626, 0.6897, 1.277, 0.5395, 1.277, 0.5395, -0.2626, 0.5395, -0.2626, 0.5395, 1.277, 0.3893, 1.277, 0.3893, -0.2626, 0.3893, -0.2626, 0.3893, 1.277, 0.2449, 1.277, 0.2449, -0.2626, 0.2449, -0.2626, 0.2449, 1.277, 0.1118, 1.277, 0.1118, -0.2626, 0.1118, -0.2626, 0.1118, 1.277, -0.004849, 1.277, -0.004849, -0.2626, 0.9543, -0.2626, 0.9543, 1.277, 0.8376, 1.277, 0.8376, -0.2626, 0.8376, -0.2626, 0.8376, 1.277, 0.7045, 1.277, 0.7045, -0.2626, 0.7045, -0.2626, 0.7045, 1.277, 0.5601, 1.277, 0.5601, -0.2626, 0.5601, -0.2626, 0.5601, 1.277, 0.4099, 1.277, 0.4099, -0.2626, 0.4099, -0.2626, 0.4099, 1.277, 0.2597, 1.277, 0.2597, -0.2626, 0.2597, -0.2626, 0.2597, 1.277, 0.1153, 1.277, 0.1153, -0.2626, 0.1153, -0.2626, 0.1153, 1.277, -0.01783, 1.277, -0.01783, -0.2626, -0.01783, -0.2626, -0.01783, 1.277, -0.1345, 1.277, -0.1345, -0.2626, -0.004849, -0.2626, -0.004849, 1.277, 0.1118, 1.277, 0.1118, -0.2626, 0.1118, -0.2626, 0.1118, 1.277, 0.2449, 1.277, 0.2449, -0.2626, 0.2449, -0.2626, 0.2449, 1.277, 0.3893, 1.277, 0.3893, -0.2626, 0.3893, -0.2626, 0.3893, 1.277, 0.5395, 1.277, 0.5395, -0.2626, 0.5395, -0.2626, 0.5395, 1.277, 0.6897, 1.277, 0.6897, -0.2626, 0.6897, -0.2626, 0.6897, 1.277, 0.8342, 1.277, 0.8342, -0.2626, 0.8342, -0.2626, 0.8342, 1.277, 0.9673, 1.277, 0.9673, -0.2626, 0.9673, -0.2626, 0.9673, 1.277, 1.084, 1.277, 1.084, -0.2626, -0.1345, -0.2626, -0.1345, 1.277, -0.01783, 1.277, -0.01783, -0.2626, -0.01783, -0.2626, -0.01783, 1.277, 0.1153, 1.277, 0.1153, -0.2626, 0.4571, 0.08072, 0.4526, 0.08151, 0.4482, 0.08072, 0.4439, 0.07841, 0.4399, 0.07464, 0.4364, 0.06957, 0.4336, 0.0634, 0.4315, 0.05635, 0.4302, 0.04871, 0.4297, 0.04076, 0.4302, 0.03281, 0.4315, 0.02517, 0.4336, 0.01812, 0.4364, 0.01195, 0.4399, 0.006878, 0.4439, 0.003112, 0.4482, 0.0007936, 0.4526, 1.067e-05, 0.4571, 0.0007936, 0.4614, 0.003112, 0.4654, 0.006878, 0.4689, 0.01195, 0.4717, 0.01812, 0.4738, 0.02517, 0.4751, 0.03281, 0.4756, 0.04076, 0.4751, 0.04871, 0.4738, 0.05635, 0.4717, 0.0634, 0.4689, 0.06957, 0.4654, 0.07464, 0.4614, 0.07841, 0.2597, -0.2626, 0.2597, 1.277, 0.4099, 1.277, 0.4099, -0.2626, 0.1153, -0.2626, 0.1153, 1.277, 0.2597, 1.277, 0.2597, -0.2626, 0.4526, 1.067e-05, 0.4571, -0.0007723, 0.4614, -0.003091, 0.4654, -0.006857, 0.4689, -0.01192, 0.4717, -0.0181, 0.4738, -0.02514, 0.4751, -0.03279, 0.4756, -0.04074, 0.4751, -0.04869, 0.4738, -0.05633, 0.4717, -0.06338, 0.4689, -0.06955, 0.4654, -0.07462, 0.4614, -0.07838, 0.4571, -0.0807, 0.4526, -0.08149, 0.4482, -0.0807, 0.4439, -0.07838, 0.4399, -0.07462, 0.4364, -0.06955, 0.4336, -0.06338, 0.4315, -0.05633, 0.4302, -0.04869, 0.4297, -0.04074, 0.4302, -0.03279, 0.4315, -0.02514, 0.4336, -0.0181, 0.4364, -0.01192, 0.4399, -0.006857, 0.4439, -0.003091, 0.4482, -0.0007723])
me_cylinder_002.materials.append(mat_cylinder_1___no_base)
me_cylinder_002.materials.append(mat_cylinder_1___base)
me_cylinder_002.use_remesh_preserve_volume = False
me_cylinder_002.use_remesh_preserve_attributes = False
me_cylinder_002.use_mirror_vertex_groups = False
me_cylinder_002.update()
me_cylinder_001 = bpy.data.meshes.new('Cylinder.001')
me_cylinder_001.from_pydata([(0.0, 1.0, -1.0), (0.0, 1.0, 1.0), (0.1951, 0.9808, -1.0), (0.1951, 0.9808, 1.0), (0.3827, 0.9239, -1.0), (0.3827, 0.9239, 1.0), (0.5556, 0.8315, -1.0), (0.5556, 0.8315, 1.0), (0.7071, 0.7071, -1.0), (0.7071, 0.7071, 1.0), (0.8315, 0.5556, -1.0), (0.8315, 0.5556, 1.0), (0.9239, 0.3827, -1.0), (0.9239, 0.3827, 1.0), (0.9808, 0.1951, -1.0), (0.9808, 0.1951, 1.0), (1.0, 7.55e-08, -1.0), (1.0, 7.55e-08, 1.0), (0.9808, -0.1951, -1.0), (0.9808, -0.1951, 1.0), (0.9239, -0.3827, -1.0), (0.9239, -0.3827, 1.0), (0.8315, -0.5556, -1.0), (0.8315, -0.5556, 1.0), (0.7071, -0.7071, -1.0), (0.7071, -0.7071, 1.0), (0.5556, -0.8315, -1.0), (0.5556, -0.8315, 1.0), (0.3827, -0.9239, -1.0), (0.3827, -0.9239, 1.0), (0.1951, -0.9808, -1.0), (0.1951, -0.9808, 1.0), (-3.258e-07, -1.0, -1.0), (-3.258e-07, -1.0, 1.0), (-0.1951, -0.9808, -1.0), (-0.1951, -0.9808, 1.0), (-0.3827, -0.9239, -1.0), (-0.3827, -0.9239, 1.0), (-0.5556, -0.8315, -1.0), (-0.5556, -0.8315, 1.0), (-0.7071, -0.7071, -1.0), (-0.7071, -0.7071, 1.0), (-0.8315, -0.5556, -1.0), (-0.8315, -0.5556, 1.0), (-0.9239, -0.3827, -1.0), (-0.9239, -0.3827, 1.0), (-0.9808, -0.1951, -1.0), (-0.9808, -0.1951, 1.0), (-1.0, 9.656e-07, -1.0), (-1.0, 9.656e-07, 1.0), (-0.9808, 0.1951, -1.0), (-0.9808, 0.1951, 1.0), (-0.9239, 0.3827, -1.0), (-0.9239, 0.3827, 1.0), (-0.8315, 0.5556, -1.0), (-0.8315, 0.5556, 1.0), (-0.7071, 0.7071, -1.0), (-0.7071, 0.7071, 1.0), (-0.5556, 0.8315, -1.0), (-0.5556, 0.8315, 1.0), (-0.3827, 0.9239, -1.0), (-0.3827, 0.9239, 1.0), (-0.1951, 0.9808, -1.0), (-0.1951, 0.9808, 1.0)], [], [(0, 1, 3, 2), (2, 3, 5, 4), (4, 5, 7, 6), (6, 7, 9, 8), (8, 9, 11, 10), (10, 11, 13, 12), (12, 13, 15, 14), (14, 15, 17, 16), (16, 17, 19, 18), (18, 19, 21, 20), (20, 21, 23, 22), (22, 23, 25, 24), (24, 25, 27, 26), (26, 27, 29, 28), (28, 29, 31, 30), (30, 31, 33, 32), (32, 33, 35, 34), (34, 35, 37, 36), (36, 37, 39, 38), (38, 39, 41, 40), (40, 41, 43, 42), (42, 43, 45, 44), (44, 45, 47, 46), (46, 47, 49, 48), (48, 49, 51, 50), (50, 51, 53, 52), (52, 53, 55, 54), (54, 55, 57, 56), (56, 57, 59, 58), (58, 59, 61, 60), (3, 1, 63, 61, 59, 57, 55, 53, 51, 49, 47, 45, 43, 41, 39, 37, 35, 33, 31, 29, 27, 25, 23, 21, 19, 17, 15, 13, 11, 9, 7, 5), (62, 63, 1, 0), (60, 61, 63, 62), (0, 2, 4, 6, 8, 10, 12, 14, 16, 18, 20, 22, 24, 26, 28, 30, 32, 34, 36, 38, 40, 42, 44, 46, 48, 50, 52, 54, 56, 58, 60, 62)])
_uv = me_cylinder_001.uv_layers.new(name='UVMap')
_uv.uv.foreach_set('vector', [0.4099, -0.2626, 0.4099, 1.277, 0.5601, 1.277, 0.5601, -0.2626, 0.5601, -0.2626, 0.5601, 1.277, 0.7045, 1.277, 0.7045, -0.2626, 0.7045, -0.2626, 0.7045, 1.277, 0.8376, 1.277, 0.8376, -0.2626, 0.8376, -0.2626, 0.8376, 1.277, 0.9543, 1.277, 0.9543, -0.2626, 1.084, -0.2626, 1.084, 1.277, 0.9673, 1.277, 0.9673, -0.2626, 0.9673, -0.2626, 0.9673, 1.277, 0.8342, 1.277, 0.8342, -0.2626, 0.8342, -0.2626, 0.8342, 1.277, 0.6897, 1.277, 0.6897, -0.2626, 0.6897, -0.2626, 0.6897, 1.277, 0.5395, 1.277, 0.5395, -0.2626, 0.5395, -0.2626, 0.5395, 1.277, 0.3893, 1.277, 0.3893, -0.2626, 0.3893, -0.2626, 0.3893, 1.277, 0.2449, 1.277, 0.2449, -0.2626, 0.2449, -0.2626, 0.2449, 1.277, 0.1118, 1.277, 0.1118, -0.2626, 0.1118, -0.2626, 0.1118, 1.277, -0.004849, 1.277, -0.004849, -0.2626, 0.9543, -0.2626, 0.9543, 1.277, 0.8376, 1.277, 0.8376, -0.2626, 0.8376, -0.2626, 0.8376, 1.277, 0.7045, 1.277, 0.7045, -0.2626, 0.7045, -0.2626, 0.7045, 1.277, 0.5601, 1.277, 0.5601, -0.2626, 0.5601, -0.2626, 0.5601, 1.277, 0.4099, 1.277, 0.4099, -0.2626, 0.4099, -0.2626, 0.4099, 1.277, 0.2597, 1.277, 0.2597, -0.2626, 0.2597, -0.2626, 0.2597, 1.277, 0.1153, 1.277, 0.1153, -0.2626, 0.1153, -0.2626, 0.1153, 1.277, -0.01783, 1.277, -0.01783, -0.2626, -0.01783, -0.2626, -0.01783, 1.277, -0.1345, 1.277, -0.1345, -0.2626, -0.004849, -0.2626, -0.004849, 1.277, 0.1118, 1.277, 0.1118, -0.2626, 0.1118, -0.2626, 0.1118, 1.277, 0.2449, 1.277, 0.2449, -0.2626, 0.2449, -0.2626, 0.2449, 1.277, 0.3893, 1.277, 0.3893, -0.2626, 0.3893, -0.2626, 0.3893, 1.277, 0.5395, 1.277, 0.5395, -0.2626, 0.5395, -0.2626, 0.5395, 1.277, 0.6897, 1.277, 0.6897, -0.2626, 0.6897, -0.2626, 0.6897, 1.277, 0.8342, 1.277, 0.8342, -0.2626, 0.8342, -0.2626, 0.8342, 1.277, 0.9673, 1.277, 0.9673, -0.2626, 0.9673, -0.2626, 0.9673, 1.277, 1.084, 1.277, 1.084, -0.2626, -0.1345, -0.2626, -0.1345, 1.277, -0.01783, 1.277, -0.01783, -0.2626, -0.01783, -0.2626, -0.01783, 1.277, 0.1153, 1.277, 0.1153, -0.2626, 0.4571, 0.08072, 0.4526, 0.08151, 0.4482, 0.08072, 0.4439, 0.07841, 0.4399, 0.07464, 0.4364, 0.06957, 0.4336, 0.0634, 0.4315, 0.05635, 0.4302, 0.04871, 0.4297, 0.04076, 0.4302, 0.03281, 0.4315, 0.02517, 0.4336, 0.01812, 0.4364, 0.01195, 0.4399, 0.006878, 0.4439, 0.003112, 0.4482, 0.0007936, 0.4526, 1.067e-05, 0.4571, 0.0007936, 0.4614, 0.003112, 0.4654, 0.006878, 0.4689, 0.01195, 0.4717, 0.01812, 0.4738, 0.02517, 0.4751, 0.03281, 0.4756, 0.04076, 0.4751, 0.04871, 0.4738, 0.05635, 0.4717, 0.0634, 0.4689, 0.06957, 0.4654, 0.07464, 0.4614, 0.07841, 0.2597, -0.2626, 0.2597, 1.277, 0.4099, 1.277, 0.4099, -0.2626, 0.1153, -0.2626, 0.1153, 1.277, 0.2597, 1.277, 0.2597, -0.2626, 0.4526, 1.067e-05, 0.4571, -0.0007723, 0.4614, -0.003091, 0.4654, -0.006857, 0.4689, -0.01192, 0.4717, -0.0181, 0.4738, -0.02514, 0.4751, -0.03279, 0.4756, -0.04074, 0.4751, -0.04869, 0.4738, -0.05633, 0.4717, -0.06338, 0.4689, -0.06955, 0.4654, -0.07462, 0.4614, -0.07838, 0.4571, -0.0807, 0.4526, -0.08149, 0.4482, -0.0807, 0.4439, -0.07838, 0.4399, -0.07462, 0.4364, -0.06955, 0.4336, -0.06338, 0.4315, -0.05633, 0.4302, -0.04869, 0.4297, -0.04074, 0.4302, -0.03279, 0.4315, -0.02514, 0.4336, -0.0181, 0.4364, -0.01192, 0.4399, -0.006857, 0.4439, -0.003091, 0.4482, -0.0007723])
me_cylinder_001.materials.append(mat_cylinder_1___no_base)
me_cylinder_001.materials.append(mat_cylinder_1___base)
me_cylinder_001.use_remesh_preserve_volume = False
me_cylinder_001.use_remesh_preserve_attributes = False
me_cylinder_001.use_mirror_vertex_groups = False
me_cylinder_001.update()
me_cylinder = bpy.data.meshes.new('Cylinder')
me_cylinder.from_pydata([(0.0, 1.0, -1.0), (0.0, 1.0, 1.0), (0.1951, 0.9808, -1.0), (0.1951, 0.9808, 1.0), (0.3827, 0.9239, -1.0), (0.3827, 0.9239, 1.0), (0.5556, 0.8315, -1.0), (0.5556, 0.8315, 1.0), (0.7071, 0.7071, -1.0), (0.7071, 0.7071, 1.0), (0.8315, 0.5556, -1.0), (0.8315, 0.5556, 1.0), (0.9239, 0.3827, -1.0), (0.9239, 0.3827, 1.0), (0.9808, 0.1951, -1.0), (0.9808, 0.1951, 1.0), (1.0, 7.55e-08, -1.0), (1.0, 7.55e-08, 1.0), (0.9808, -0.1951, -1.0), (0.9808, -0.1951, 1.0), (0.9239, -0.3827, -1.0), (0.9239, -0.3827, 1.0), (0.8315, -0.5556, -1.0), (0.8315, -0.5556, 1.0), (0.7071, -0.7071, -1.0), (0.7071, -0.7071, 1.0), (0.5556, -0.8315, -1.0), (0.5556, -0.8315, 1.0), (0.3827, -0.9239, -1.0), (0.3827, -0.9239, 1.0), (0.1951, -0.9808, -1.0), (0.1951, -0.9808, 1.0), (-3.258e-07, -1.0, -1.0), (-3.258e-07, -1.0, 1.0), (-0.1951, -0.9808, -1.0), (-0.1951, -0.9808, 1.0), (-0.3827, -0.9239, -1.0), (-0.3827, -0.9239, 1.0), (-0.5556, -0.8315, -1.0), (-0.5556, -0.8315, 1.0), (-0.7071, -0.7071, -1.0), (-0.7071, -0.7071, 1.0), (-0.8315, -0.5556, -1.0), (-0.8315, -0.5556, 1.0), (-0.9239, -0.3827, -1.0), (-0.9239, -0.3827, 1.0), (-0.9808, -0.1951, -1.0), (-0.9808, -0.1951, 1.0), (-1.0, 9.656e-07, -1.0), (-1.0, 9.656e-07, 1.0), (-0.9808, 0.1951, -1.0), (-0.9808, 0.1951, 1.0), (-0.9239, 0.3827, -1.0), (-0.9239, 0.3827, 1.0), (-0.8315, 0.5556, -1.0), (-0.8315, 0.5556, 1.0), (-0.7071, 0.7071, -1.0), (-0.7071, 0.7071, 1.0), (-0.5556, 0.8315, -1.0), (-0.5556, 0.8315, 1.0), (-0.3827, 0.9239, -1.0), (-0.3827, 0.9239, 1.0), (-0.1951, 0.9808, -1.0), (-0.1951, 0.9808, 1.0)], [], [(0, 1, 3, 2), (2, 3, 5, 4), (4, 5, 7, 6), (6, 7, 9, 8), (8, 9, 11, 10), (10, 11, 13, 12), (12, 13, 15, 14), (14, 15, 17, 16), (16, 17, 19, 18), (18, 19, 21, 20), (20, 21, 23, 22), (22, 23, 25, 24), (24, 25, 27, 26), (26, 27, 29, 28), (28, 29, 31, 30), (30, 31, 33, 32), (32, 33, 35, 34), (34, 35, 37, 36), (36, 37, 39, 38), (38, 39, 41, 40), (40, 41, 43, 42), (42, 43, 45, 44), (44, 45, 47, 46), (46, 47, 49, 48), (48, 49, 51, 50), (50, 51, 53, 52), (52, 53, 55, 54), (54, 55, 57, 56), (56, 57, 59, 58), (58, 59, 61, 60), (3, 1, 63, 61, 59, 57, 55, 53, 51, 49, 47, 45, 43, 41, 39, 37, 35, 33, 31, 29, 27, 25, 23, 21, 19, 17, 15, 13, 11, 9, 7, 5), (62, 63, 1, 0), (60, 61, 63, 62), (0, 2, 4, 6, 8, 10, 12, 14, 16, 18, 20, 22, 24, 26, 28, 30, 32, 34, 36, 38, 40, 42, 44, 46, 48, 50, 52, 54, 56, 58, 60, 62)])
_uv = me_cylinder.uv_layers.new(name='UVMap')
_uv.uv.foreach_set('vector', [0.4099, -0.2626, 0.4099, 1.277, 0.5601, 1.277, 0.5601, -0.2626, 0.5601, -0.2626, 0.5601, 1.277, 0.7045, 1.277, 0.7045, -0.2626, 0.7045, -0.2626, 0.7045, 1.277, 0.8376, 1.277, 0.8376, -0.2626, 0.8376, -0.2626, 0.8376, 1.277, 0.9543, 1.277, 0.9543, -0.2626, 1.084, -0.2626, 1.084, 1.277, 0.9673, 1.277, 0.9673, -0.2626, 0.9673, -0.2626, 0.9673, 1.277, 0.8342, 1.277, 0.8342, -0.2626, 0.8342, -0.2626, 0.8342, 1.277, 0.6897, 1.277, 0.6897, -0.2626, 0.6897, -0.2626, 0.6897, 1.277, 0.5395, 1.277, 0.5395, -0.2626, 0.5395, -0.2626, 0.5395, 1.277, 0.3893, 1.277, 0.3893, -0.2626, 0.3893, -0.2626, 0.3893, 1.277, 0.2449, 1.277, 0.2449, -0.2626, 0.2449, -0.2626, 0.2449, 1.277, 0.1118, 1.277, 0.1118, -0.2626, 0.1118, -0.2626, 0.1118, 1.277, -0.004849, 1.277, -0.004849, -0.2626, 0.9543, -0.2626, 0.9543, 1.277, 0.8376, 1.277, 0.8376, -0.2626, 0.8376, -0.2626, 0.8376, 1.277, 0.7045, 1.277, 0.7045, -0.2626, 0.7045, -0.2626, 0.7045, 1.277, 0.5601, 1.277, 0.5601, -0.2626, 0.5601, -0.2626, 0.5601, 1.277, 0.4099, 1.277, 0.4099, -0.2626, 0.4099, -0.2626, 0.4099, 1.277, 0.2597, 1.277, 0.2597, -0.2626, 0.2597, -0.2626, 0.2597, 1.277, 0.1153, 1.277, 0.1153, -0.2626, 0.1153, -0.2626, 0.1153, 1.277, -0.01783, 1.277, -0.01783, -0.2626, -0.01783, -0.2626, -0.01783, 1.277, -0.1345, 1.277, -0.1345, -0.2626, -0.004849, -0.2626, -0.004849, 1.277, 0.1118, 1.277, 0.1118, -0.2626, 0.1118, -0.2626, 0.1118, 1.277, 0.2449, 1.277, 0.2449, -0.2626, 0.2449, -0.2626, 0.2449, 1.277, 0.3893, 1.277, 0.3893, -0.2626, 0.3893, -0.2626, 0.3893, 1.277, 0.5395, 1.277, 0.5395, -0.2626, 0.5395, -0.2626, 0.5395, 1.277, 0.6897, 1.277, 0.6897, -0.2626, 0.6897, -0.2626, 0.6897, 1.277, 0.8342, 1.277, 0.8342, -0.2626, 0.8342, -0.2626, 0.8342, 1.277, 0.9673, 1.277, 0.9673, -0.2626, 0.9673, -0.2626, 0.9673, 1.277, 1.084, 1.277, 1.084, -0.2626, -0.1345, -0.2626, -0.1345, 1.277, -0.01783, 1.277, -0.01783, -0.2626, -0.01783, -0.2626, -0.01783, 1.277, 0.1153, 1.277, 0.1153, -0.2626, 0.4571, 0.08072, 0.4526, 0.08151, 0.4482, 0.08072, 0.4439, 0.07841, 0.4399, 0.07464, 0.4364, 0.06957, 0.4336, 0.0634, 0.4315, 0.05635, 0.4302, 0.04871, 0.4297, 0.04076, 0.4302, 0.03281, 0.4315, 0.02517, 0.4336, 0.01812, 0.4364, 0.01195, 0.4399, 0.006878, 0.4439, 0.003112, 0.4482, 0.0007936, 0.4526, 1.067e-05, 0.4571, 0.0007936, 0.4614, 0.003112, 0.4654, 0.006878, 0.4689, 0.01195, 0.4717, 0.01812, 0.4738, 0.02517, 0.4751, 0.03281, 0.4756, 0.04076, 0.4751, 0.04871, 0.4738, 0.05635, 0.4717, 0.0634, 0.4689, 0.06957, 0.4654, 0.07464, 0.4614, 0.07841, 0.2597, -0.2626, 0.2597, 1.277, 0.4099, 1.277, 0.4099, -0.2626, 0.1153, -0.2626, 0.1153, 1.277, 0.2597, 1.277, 0.2597, -0.2626, 0.4526, 1.067e-05, 0.4571, -0.0007723, 0.4614, -0.003091, 0.4654, -0.006857, 0.4689, -0.01192, 0.4717, -0.0181, 0.4738, -0.02514, 0.4751, -0.03279, 0.4756, -0.04074, 0.4751, -0.04869, 0.4738, -0.05633, 0.4717, -0.06338, 0.4689, -0.06955, 0.4654, -0.07462, 0.4614, -0.07838, 0.4571, -0.0807, 0.4526, -0.08149, 0.4482, -0.0807, 0.4439, -0.07838, 0.4399, -0.07462, 0.4364, -0.06955, 0.4336, -0.06338, 0.4315, -0.05633, 0.4302, -0.04869, 0.4297, -0.04074, 0.4302, -0.03279, 0.4315, -0.02514, 0.4336, -0.0181, 0.4364, -0.01192, 0.4399, -0.006857, 0.4439, -0.003091, 0.4482, -0.0007723])
me_cylinder.materials.append(mat_cylinder_1___no_base)
me_cylinder.materials.append(mat_cylinder_1___base)
me_cylinder.use_remesh_preserve_volume = False
me_cylinder.use_remesh_preserve_attributes = False
me_cylinder.use_mirror_vertex_groups = False
me_cylinder.update()
me_cube_001 = bpy.data.meshes.new('Cube.001')
me_cube_001.from_pydata([(-1.0, -1.0, 1.0), (-1.0, 1.0, 1.0), (-1.0, 1.0, -1.0), (-1.0, -1.0, -1.0), (1.0, -1.0, 1.0), (1.0, -1.0, -1.0), (-0.8998, -0.8998, 1.0), (1.0, 1.0, 1.0), (0.8998, 0.8998, 1.0), (0.8998, -0.8998, 1.0), (-0.8998, 0.8998, 1.0), (1.0, 1.0, -1.0), (-0.8998, -0.8998, -0.6184), (-0.8998, 0.8998, -0.6184), (0.8998, 0.8998, -0.6184), (0.8998, -0.8998, -0.6184)], [], [(0, 1, 2, 3), (4, 0, 3, 5), (6, 0, 4, 7, 8, 9), (6, 10, 8, 7, 1, 0), (1, 7, 11, 2), (3, 2, 11, 5), (7, 4, 5, 11), (10, 6, 12, 13), (8, 10, 13, 14), (12, 15, 14, 13), (6, 9, 15, 12), (9, 8, 14, 15)])
_uv = me_cube_001.uv_layers.new(name='UVMap')
_uv.uv.foreach_set('vector', [0.125, 0.0, 0.875, 0.0, 0.875, -1.0, 0.125, -1.0, 0.125, 0.0, -0.625, 0.0, -0.625, -1.0, 0.125, -1.0, 0.1626, 0.05011, 0.125, 0.0, 0.875, 0.0, 0.875, 1.0, 0.8374, 0.9499, 0.8374, 0.05011, 0.1626, 0.05011, 0.1626, 0.9499, 0.8374, 0.9499, 0.875, 1.0, 0.125, 1.0, 0.125, 0.0, 0.125, 0.0, 0.875, 0.0, 0.875, -1.0, 0.125, -1.0, 0.125, 0.0, 0.125, 1.0, 0.875, 1.0, 0.875, 0.0, 0.125, 0.0, -0.625, 0.0, -0.625, -1.0, 0.125, -1.0, 0.8163, 0.004401, 0.1837, 0.004401, 0.1837, -0.7542, 0.8163, -0.7542, 0.8163, 0.004401, 0.1837, 0.004401, 0.1837, -0.7542, 0.8163, -0.7542, 0.1837, 0.05138, 0.8163, 0.05138, 0.8163, 0.8949, 0.1837, 0.8949, 0.1837, 0.004401, 0.8163, 0.004401, 0.8163, -0.7542, 0.1837, -0.7542, 0.1837, 0.004401, 0.8163, 0.004401, 0.8163, -0.7542, 0.1837, -0.7542])
me_cube_001.materials.append(mat_base___sand)
me_cube_001.materials.append(mat_base___black)
me_cube_001.use_remesh_preserve_volume = False
me_cube_001.use_remesh_preserve_attributes = False
me_cube_001.use_mirror_vertex_groups = False
me_cube_001.update()

# ---- objects
ob_cube_006 = bpy.data.objects.new('Cube.006', me_cube_009)
ob_cube_005 = bpy.data.objects.new('Cube.005', me_cube_008)
ob_cube_004 = bpy.data.objects.new('Cube.004', me_cube_007)
ob_cube_003 = bpy.data.objects.new('Cube.003', me_cube_006)
ob_cube_002 = bpy.data.objects.new('Cube.002', me_cube_005)
ob_cube_001 = bpy.data.objects.new('Cube.001', me_cube_004)
ob_cube = bpy.data.objects.new('Cube', me_cube_003)
ob_cylinder_005 = bpy.data.objects.new('Cylinder.005', me_cylinder_005)
ob_cylinder_004 = bpy.data.objects.new('Cylinder.004', me_cylinder_004)
ob_cylinder_003 = bpy.data.objects.new('Cylinder.003', me_cylinder_003)
ob_cylinder_002 = bpy.data.objects.new('Cylinder.002', me_cylinder_002)
ob_cylinder_001 = bpy.data.objects.new('Cylinder.001', me_cylinder_001)
ob_cylinder = bpy.data.objects.new('Cylinder', me_cylinder)
ob_base = bpy.data.objects.new('Base', me_cube_001)

# ---- transforms, parenting, visibility, modifiers, constraints
ob_cube_006.location = (0.09736, -0.05628, 0.0215)
ob_cube_006.rotation_euler = (0.0, -0.0, 1.571)
ob_cube_006.scale = (0.01078, 0.07943, 0.008144)
ob_cube_006.lineart.crease_threshold = 0.0
ob_cube_005.location = (0.09736, -0.03051, 0.0215)
ob_cube_005.rotation_euler = (0.0, -0.0, 1.571)
ob_cube_005.scale = (0.01078, 0.07943, 0.008144)
ob_cube_005.lineart.crease_threshold = 0.0
ob_cube_004.location = (0.09736, -0.002467, 0.0215)
ob_cube_004.rotation_euler = (0.0, -0.0, 1.571)
ob_cube_004.scale = (0.01078, 0.07943, 0.008144)
ob_cube_004.lineart.crease_threshold = 0.0
ob_cube_003.location = (0.09736, 0.01095, 0.005344)
ob_cube_003.rotation_euler = (0.0, -0.0, 1.571)
ob_cube_003.scale = (0.01078, 0.07943, 0.008144)
ob_cube_003.lineart.crease_threshold = 0.0
ob_cube_002.location = (0.09736, -0.01648, 0.005344)
ob_cube_002.rotation_euler = (0.0, -0.0, 1.571)
ob_cube_002.scale = (0.01078, 0.07943, 0.008144)
ob_cube_002.lineart.crease_threshold = 0.0
ob_cube_001.location = (0.09736, -0.04169, 0.005344)
ob_cube_001.rotation_euler = (0.0, -0.0, 1.571)
ob_cube_001.scale = (0.01078, 0.07943, 0.008144)
ob_cube_001.lineart.crease_threshold = 0.0
ob_cube.location = (0.09736, -0.06689, 0.005344)
ob_cube.rotation_euler = (0.0, -0.0, 1.571)
ob_cube.scale = (0.01078, 0.07943, 0.008144)
ob_cube.lineart.crease_threshold = 0.0
ob_cylinder_005.location = (-0.147, 2.129e-05, 0.04081)
ob_cylinder_005.rotation_euler = (-1.571, 1.571, 0.0)
ob_cylinder_005.scale = (0.01008, 0.01008, 0.06239)
ob_cylinder_005.lineart.crease_threshold = 0.0
ob_cylinder_004.location = (-0.1577, 2.129e-05, 0.02593)
ob_cylinder_004.rotation_euler = (-1.571, 1.571, 0.0)
ob_cylinder_004.scale = (0.01008, 0.01008, 0.06239)
ob_cylinder_004.lineart.crease_threshold = 0.0
ob_cylinder_003.location = (-0.1354, 2.129e-05, 0.02593)
ob_cylinder_003.rotation_euler = (-1.571, 1.571, 0.0)
ob_cylinder_003.scale = (0.01008, 0.01008, 0.06239)
ob_cylinder_003.lineart.crease_threshold = 0.0
ob_cylinder_002.location = (-0.125, 2.129e-05, 0.01145)
ob_cylinder_002.rotation_euler = (-1.571, 1.571, 0.0)
ob_cylinder_002.scale = (0.01008, 0.01008, 0.06239)
ob_cylinder_002.lineart.crease_threshold = 0.0
ob_cylinder_001.location = (-0.1472, 2.129e-05, 0.01145)
ob_cylinder_001.rotation_euler = (-1.571, 1.571, 0.0)
ob_cylinder_001.scale = (0.01008, 0.01008, 0.06239)
ob_cylinder_001.lineart.crease_threshold = 0.0
ob_cylinder.location = (-0.1684, 2.129e-05, 0.01145)
ob_cylinder.rotation_euler = (-1.571, 1.571, 0.0)
ob_cylinder.scale = (0.01008, 0.01008, 0.06239)
ob_cylinder.lineart.crease_threshold = 0.0
ob_base.location = (0.0, 0.0, 0.0)
ob_base.scale = (0.2419, 0.1084, 0.005699)
ob_base.lineart.crease_threshold = 0.0

# ---- collection membership
col_collection_1.objects.link(ob_cube_006)
col_collection_1.objects.link(ob_cube_005)
col_collection_1.objects.link(ob_cube_004)
col_collection_1.objects.link(ob_cube_003)
col_collection_1.objects.link(ob_cube_002)
col_collection_1.objects.link(ob_cube_001)
col_collection_1.objects.link(ob_cube)
col_collection_1.objects.link(ob_cylinder_005)
col_collection_1.objects.link(ob_cylinder_004)
col_collection_1.objects.link(ob_cylinder_003)
col_collection_1.objects.link(ob_cylinder_002)
col_collection_1.objects.link(ob_cylinder_001)
col_collection_1.objects.link(ob_cylinder)
col_collection_1.objects.link(ob_base)

# ---- scene / render settings (as saved in the file)
scene.frame_start = 1; scene.frame_end = 250; scene.frame_set(1)
scene.render.engine = 'BLENDER_EEVEE_NEXT'
scene.render.resolution_percentage = 50
scene.render.dither_intensity = 0.0
scene.cycles.use_denoising = False
scene.cycles.samples = 10
scene.cycles.sampling_pattern = 'TABULATED_SOBOL'
scene.cycles.light_sampling_threshold = 0.0
scene.cycles.use_adaptive_sampling = False
scene.cycles.use_light_tree = False
scene.cycles.blur_glossy = 0.0
scene.cycles.pixel_filter_type = 'GAUSSIAN'
scene.cycles.sample_clamp_indirect = 0.0
scene.view_settings.view_transform = 'Standard'
bpy.context.view_layer.update()

# ---- added for rendering (the .blend has no active camera and no usable light): camera, sun
cam_auto = bpy.data.cameras.new('AutoCamera')
cam_auto.lens = 50.0
cam_auto.sensor_width = 36.0
cam_auto.clip_end = 1000.0
ob_auto_camera = bpy.data.objects.new('AutoCamera', cam_auto)
scene.collection.objects.link(ob_auto_camera)
ob_auto_camera.location = (0.493298, -0.591958, 0.417235)
ob_auto_camera.rotation_euler = (1.09748, -7.21219e-08, 0.694738)
scene.camera = ob_auto_camera
light_auto_sun = bpy.data.lights.new('AutoSun', 'SUN')
light_auto_sun.energy = 3.0
light_auto_sun.angle = 0.0523599
ob_auto_sun = bpy.data.objects.new('AutoSun', light_auto_sun)
scene.collection.objects.link(ob_auto_sun)
ob_auto_sun.rotation_euler = (0.872665, 0.174533, 0.523599)
bpy.context.view_layer.update()
